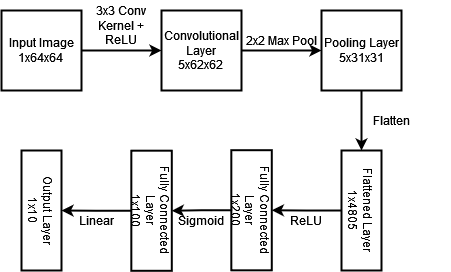

The diagram above was exported from draw.io. Its source (the exported page's mxGraphModel, read from the mxfile embedded in the PNG):
<mxGraphModel dx="819" dy="431" grid="1" gridSize="10" guides="1" tooltips="1" connect="1" arrows="1" fold="1" page="1" pageScale="1" pageWidth="850" pageHeight="1100" math="0" shadow="0">
  <root>
    <mxCell id="0" />
    <mxCell id="1" parent="0" />
    <mxCell id="qNt_l11jBvoz2_NPKWEw-1" style="edgeStyle=orthogonalEdgeStyle;rounded=0;orthogonalLoop=1;jettySize=auto;html=1;strokeWidth=2;" edge="1" parent="1" source="qNt_l11jBvoz2_NPKWEw-2" target="qNt_l11jBvoz2_NPKWEw-4">
      <mxGeometry relative="1" as="geometry" />
    </mxCell>
    <mxCell id="qNt_l11jBvoz2_NPKWEw-2" value="&lt;div&gt;Input Image&lt;/div&gt;&lt;div&gt;1x64x64&lt;br&gt;&lt;/div&gt;" style="rounded=0;whiteSpace=wrap;html=1;strokeWidth=2;" vertex="1" parent="1">
      <mxGeometry x="40" y="160" width="80" height="80" as="geometry" />
    </mxCell>
    <mxCell id="qNt_l11jBvoz2_NPKWEw-3" style="edgeStyle=orthogonalEdgeStyle;rounded=0;orthogonalLoop=1;jettySize=auto;html=1;strokeWidth=2;" edge="1" parent="1" source="qNt_l11jBvoz2_NPKWEw-4" target="qNt_l11jBvoz2_NPKWEw-6">
      <mxGeometry relative="1" as="geometry" />
    </mxCell>
    <mxCell id="qNt_l11jBvoz2_NPKWEw-4" value="&lt;div&gt;Convolutional Layer&lt;/div&gt;&lt;div&gt;5x62x62&lt;br&gt;&lt;/div&gt;" style="rounded=0;whiteSpace=wrap;html=1;strokeWidth=2;" vertex="1" parent="1">
      <mxGeometry x="200" y="160" width="80" height="80" as="geometry" />
    </mxCell>
    <mxCell id="qNt_l11jBvoz2_NPKWEw-5" style="edgeStyle=orthogonalEdgeStyle;rounded=0;orthogonalLoop=1;jettySize=auto;html=1;strokeWidth=2;" edge="1" parent="1" source="qNt_l11jBvoz2_NPKWEw-6" target="qNt_l11jBvoz2_NPKWEw-8">
      <mxGeometry relative="1" as="geometry" />
    </mxCell>
    <mxCell id="qNt_l11jBvoz2_NPKWEw-6" value="&lt;div&gt;Pooling Layer&lt;/div&gt;5x31x31" style="rounded=0;whiteSpace=wrap;html=1;strokeWidth=2;" vertex="1" parent="1">
      <mxGeometry x="360" y="160" width="80" height="80" as="geometry" />
    </mxCell>
    <mxCell id="qNt_l11jBvoz2_NPKWEw-7" style="edgeStyle=orthogonalEdgeStyle;rounded=0;orthogonalLoop=1;jettySize=auto;html=1;strokeWidth=2;" edge="1" parent="1" source="qNt_l11jBvoz2_NPKWEw-8" target="qNt_l11jBvoz2_NPKWEw-10">
      <mxGeometry relative="1" as="geometry" />
    </mxCell>
    <mxCell id="qNt_l11jBvoz2_NPKWEw-8" value="&lt;div&gt;Flattened Layer&lt;/div&gt;&lt;div&gt;1x4805&lt;/div&gt;" style="rounded=0;whiteSpace=wrap;html=1;strokeWidth=2;rotation=90;" vertex="1" parent="1">
      <mxGeometry x="340" y="340" width="120" height="40" as="geometry" />
    </mxCell>
    <mxCell id="qNt_l11jBvoz2_NPKWEw-9" style="edgeStyle=orthogonalEdgeStyle;rounded=0;orthogonalLoop=1;jettySize=auto;html=1;strokeWidth=2;" edge="1" parent="1" source="qNt_l11jBvoz2_NPKWEw-10" target="gSC9dz85eOfU-V5aHzm9-1">
      <mxGeometry relative="1" as="geometry" />
    </mxCell>
    <mxCell id="qNt_l11jBvoz2_NPKWEw-10" value="&lt;div&gt;Fully Connected Layer&lt;/div&gt;1x200" style="rounded=0;whiteSpace=wrap;html=1;strokeWidth=2;rotation=90;" vertex="1" parent="1">
      <mxGeometry x="230" y="339.53000000000003" width="120.12" height="40.47" as="geometry" />
    </mxCell>
    <mxCell id="qNt_l11jBvoz2_NPKWEw-11" value="&lt;div&gt;Output Layer&lt;/div&gt;&lt;div&gt;1x10&lt;br&gt;&lt;/div&gt;" style="rounded=0;whiteSpace=wrap;html=1;strokeWidth=2;rotation=90;" vertex="1" parent="1">
      <mxGeometry x="20" y="340" width="120" height="40" as="geometry" />
    </mxCell>
    <mxCell id="qNt_l11jBvoz2_NPKWEw-12" value="3x3 Conv Kernel + ReLU" style="text;html=1;strokeColor=none;fillColor=none;align=center;verticalAlign=middle;whiteSpace=wrap;rounded=0;" vertex="1" parent="1">
      <mxGeometry x="120" y="150" width="80" height="50" as="geometry" />
    </mxCell>
    <mxCell id="qNt_l11jBvoz2_NPKWEw-13" value="2x2 Max Pool" style="text;html=1;strokeColor=none;fillColor=none;align=center;verticalAlign=middle;whiteSpace=wrap;rounded=0;" vertex="1" parent="1">
      <mxGeometry x="260" y="180" width="120" height="20" as="geometry" />
    </mxCell>
    <mxCell id="qNt_l11jBvoz2_NPKWEw-14" value="Flatten" style="text;html=1;strokeColor=none;fillColor=none;align=center;verticalAlign=middle;whiteSpace=wrap;rounded=0;rotation=0;" vertex="1" parent="1">
      <mxGeometry x="370" y="250" width="120" height="40" as="geometry" />
    </mxCell>
    <mxCell id="qNt_l11jBvoz2_NPKWEw-15" value="ReLU" style="text;html=1;strokeColor=none;fillColor=none;align=center;verticalAlign=middle;whiteSpace=wrap;rounded=0;rotation=0;" vertex="1" parent="1">
      <mxGeometry x="310" y="360.47" width="70" height="20" as="geometry" />
    </mxCell>
    <mxCell id="qNt_l11jBvoz2_NPKWEw-16" value="Sigmoid" style="text;html=1;strokeColor=none;fillColor=none;align=center;verticalAlign=middle;whiteSpace=wrap;rounded=0;rotation=0;" vertex="1" parent="1">
      <mxGeometry x="210" y="360" width="60" height="20" as="geometry" />
    </mxCell>
    <mxCell id="064WpIu6Pqda1bwqYD8d-2" style="edgeStyle=orthogonalEdgeStyle;rounded=0;orthogonalLoop=1;jettySize=auto;html=1;strokeWidth=2;" edge="1" parent="1" source="gSC9dz85eOfU-V5aHzm9-1" target="qNt_l11jBvoz2_NPKWEw-11">
      <mxGeometry relative="1" as="geometry" />
    </mxCell>
    <mxCell id="gSC9dz85eOfU-V5aHzm9-1" value="&lt;div&gt;Fully Connected Layer&lt;/div&gt;1x100" style="rounded=0;whiteSpace=wrap;html=1;strokeWidth=2;rotation=90;" vertex="1" parent="1">
      <mxGeometry x="130" y="340.00000000000006" width="120.12" height="40.47" as="geometry" />
    </mxCell>
    <mxCell id="064WpIu6Pqda1bwqYD8d-1" value="Linear " style="text;html=1;strokeColor=none;fillColor=none;align=center;verticalAlign=middle;whiteSpace=wrap;rounded=0;rotation=0;" vertex="1" parent="1">
      <mxGeometry x="100" y="360.47" width="70" height="20" as="geometry" />
    </mxCell>
  </root>
</mxGraphModel>